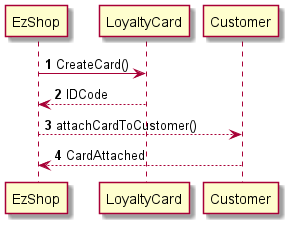

The diagram above was rendered by PlantUML. Its source (embedded in the PNG):
@startuml
EzShop -> LoyaltyCard: <b>1</b> CreateCard()
LoyaltyCard --> EzShop: <b>2</b> IDCode
EzShop --> Customer: <b>3</b> attachCardToCustomer()
Customer --> EzShop : <b>4</b> CardAttached
@enduml